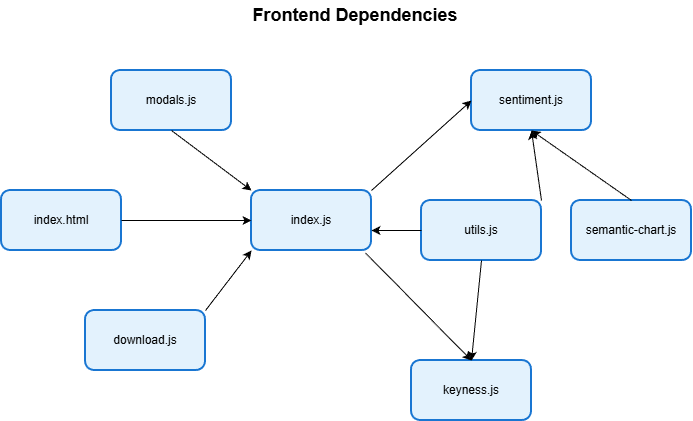

The diagram above was exported from draw.io. Its source (the exported page's mxGraphModel, read from the mxfile embedded in the PNG):
<mxGraphModel dx="2118" dy="1220" grid="1" gridSize="10" guides="1" tooltips="1" connect="1" arrows="1" fold="1" page="1" pageScale="1" pageWidth="827" pageHeight="1169" math="0" shadow="0">
  <root>
    <mxCell id="0" />
    <mxCell id="1" parent="0" />
    <mxCell id="2" value="Frontend Dependencies" style="text;html=1;strokeColor=none;fillColor=none;align=center;verticalAlign=middle;whiteSpace=wrap;rounded=0;fontSize=18;fontStyle=1" vertex="1" parent="1">
      <mxGeometry x="-6" y="110" width="300" height="30" as="geometry" />
    </mxCell>
    <mxCell id="3" value="index.html" style="rounded=1;whiteSpace=wrap;html=1;fillColor=#e3f2fd;strokeColor=#1976d2;strokeWidth=2;" vertex="1" parent="1">
      <mxGeometry x="-210" y="300" width="120" height="60" as="geometry" />
    </mxCell>
    <mxCell id="4" value="index.js" style="rounded=1;whiteSpace=wrap;html=1;fillColor=#e3f2fd;strokeColor=#1976d2;strokeWidth=2;" vertex="1" parent="1">
      <mxGeometry x="40" y="300" width="120" height="60" as="geometry" />
    </mxCell>
    <mxCell id="5" value="keyness.js" style="rounded=1;whiteSpace=wrap;html=1;fillColor=#e3f2fd;strokeColor=#1976d2;strokeWidth=2;" vertex="1" parent="1">
      <mxGeometry x="200" y="470" width="120" height="60" as="geometry" />
    </mxCell>
    <mxCell id="6" value="sentiment.js" style="rounded=1;whiteSpace=wrap;html=1;fillColor=#e3f2fd;strokeColor=#1976d2;strokeWidth=2;" vertex="1" parent="1">
      <mxGeometry x="260" y="180" width="120" height="60" as="geometry" />
    </mxCell>
    <mxCell id="7" value="modals.js" style="rounded=1;whiteSpace=wrap;html=1;fillColor=#e3f2fd;strokeColor=#1976d2;strokeWidth=2;" vertex="1" parent="1">
      <mxGeometry x="-100" y="180" width="120" height="60" as="geometry" />
    </mxCell>
    <mxCell id="8" value="utils.js" style="rounded=1;whiteSpace=wrap;html=1;fillColor=#e3f2fd;strokeColor=#1976d2;strokeWidth=2;" vertex="1" parent="1">
      <mxGeometry x="210" y="310" width="120" height="60" as="geometry" />
    </mxCell>
    <mxCell id="9" value="download.js" style="rounded=1;whiteSpace=wrap;html=1;fillColor=#e3f2fd;strokeColor=#1976d2;strokeWidth=2;" vertex="1" parent="1">
      <mxGeometry x="-126" y="420" width="120" height="60" as="geometry" />
    </mxCell>
    <mxCell id="10" value="semantic-chart.js" style="rounded=1;whiteSpace=wrap;html=1;fillColor=#e3f2fd;strokeColor=#1976d2;strokeWidth=2;" vertex="1" parent="1">
      <mxGeometry x="360" y="310" width="120" height="60" as="geometry" />
    </mxCell>
    <mxCell id="11" value="" style="endArrow=classic;html=1;exitX=1;exitY=0.5;exitDx=0;exitDy=0;entryX=0;entryY=0.5;entryDx=0;entryDy=0;" edge="1" source="3" target="4" parent="1">
      <mxGeometry width="50" height="50" relative="1" as="geometry">
        <mxPoint x="300" y="460" as="sourcePoint" />
        <mxPoint x="350" y="410" as="targetPoint" />
      </mxGeometry>
    </mxCell>
    <mxCell id="12" value="" style="endArrow=classic;html=1;exitX=0.95;exitY=1.041;exitDx=0;exitDy=0;entryX=0.5;entryY=0;entryDx=0;entryDy=0;exitPerimeter=0;" edge="1" source="4" target="5" parent="1">
      <mxGeometry width="50" height="50" relative="1" as="geometry">
        <mxPoint x="300" y="460" as="sourcePoint" />
        <mxPoint x="350" y="410" as="targetPoint" />
      </mxGeometry>
    </mxCell>
    <mxCell id="13" value="" style="endArrow=classic;html=1;exitX=1;exitY=0;exitDx=0;exitDy=0;entryX=0;entryY=0.5;entryDx=0;entryDy=0;" edge="1" source="4" target="6" parent="1">
      <mxGeometry width="50" height="50" relative="1" as="geometry">
        <mxPoint x="300" y="460" as="sourcePoint" />
        <mxPoint x="350" y="410" as="targetPoint" />
      </mxGeometry>
    </mxCell>
    <mxCell id="14" value="" style="endArrow=classic;html=1;exitX=0.5;exitY=1;exitDx=0;exitDy=0;entryX=0;entryY=0;entryDx=0;entryDy=0;" edge="1" source="7" target="4" parent="1">
      <mxGeometry width="50" height="50" relative="1" as="geometry">
        <mxPoint x="300" y="460" as="sourcePoint" />
        <mxPoint x="350" y="410" as="targetPoint" />
      </mxGeometry>
    </mxCell>
    <mxCell id="15" value="" style="endArrow=classic;html=1;exitX=0;exitY=0.5;exitDx=0;exitDy=0;" edge="1" source="8" parent="1">
      <mxGeometry width="50" height="50" relative="1" as="geometry">
        <mxPoint x="300" y="460" as="sourcePoint" />
        <mxPoint x="160" y="340" as="targetPoint" />
      </mxGeometry>
    </mxCell>
    <mxCell id="16" value="" style="endArrow=classic;html=1;exitX=1;exitY=0;exitDx=0;exitDy=0;entryX=0;entryY=1;entryDx=0;entryDy=0;" edge="1" source="9" target="4" parent="1">
      <mxGeometry width="50" height="50" relative="1" as="geometry">
        <mxPoint x="300" y="460" as="sourcePoint" />
        <mxPoint x="350" y="410" as="targetPoint" />
      </mxGeometry>
    </mxCell>
    <mxCell id="17" value="" style="endArrow=classic;html=1;exitX=0.5;exitY=1;exitDx=0;exitDy=0;entryX=0.5;entryY=0;entryDx=0;entryDy=0;" edge="1" source="8" target="5" parent="1">
      <mxGeometry width="50" height="50" relative="1" as="geometry">
        <mxPoint x="300" y="460" as="sourcePoint" />
        <mxPoint x="350" y="410" as="targetPoint" />
      </mxGeometry>
    </mxCell>
    <mxCell id="18" value="" style="endArrow=classic;html=1;entryX=0.5;entryY=1;entryDx=0;entryDy=0;exitX=1;exitY=0;exitDx=0;exitDy=0;" edge="1" source="8" target="6" parent="1">
      <mxGeometry width="50" height="50" relative="1" as="geometry">
        <mxPoint x="220" y="400" as="sourcePoint" />
        <mxPoint x="350" y="410" as="targetPoint" />
      </mxGeometry>
    </mxCell>
    <mxCell id="19" value="" style="endArrow=classic;html=1;exitX=0.5;exitY=0;exitDx=0;exitDy=0;entryX=0.5;entryY=1;entryDx=0;entryDy=0;" edge="1" source="10" target="6" parent="1">
      <mxGeometry width="50" height="50" relative="1" as="geometry">
        <mxPoint x="300" y="460" as="sourcePoint" />
        <mxPoint x="350" y="410" as="targetPoint" />
      </mxGeometry>
    </mxCell>
  </root>
</mxGraphModel>